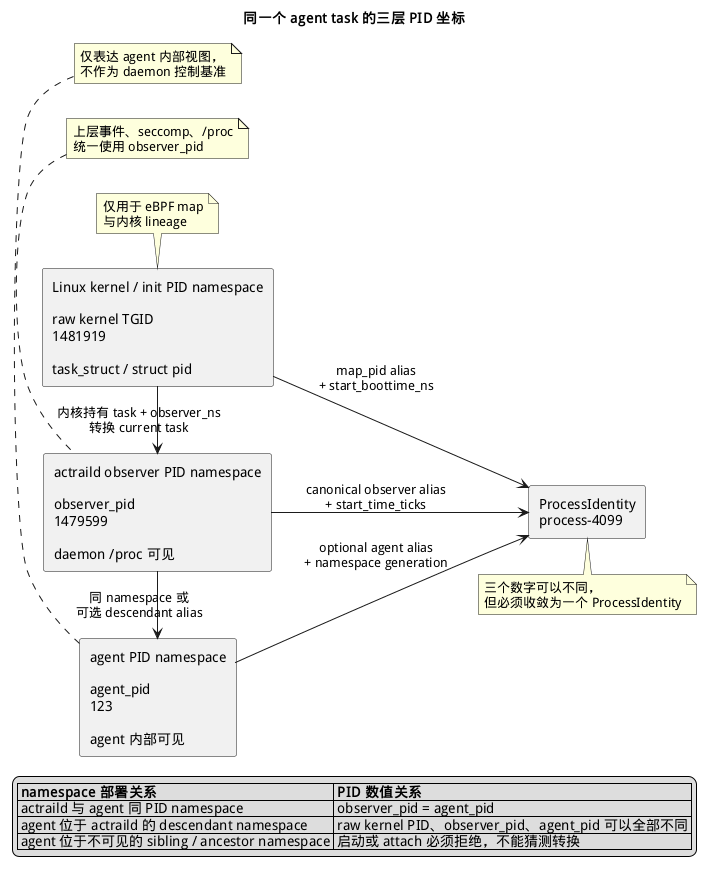

The diagram above was rendered by PlantUML. Its source (embedded in the PNG):
@startuml
skinparam defaultFontName "WenQuanYi Micro Hei"
skinparam componentStyle rectangle
left to right direction

title 同一个 agent task 的三层 PID 坐标

rectangle "Linux kernel / init PID namespace\n\nraw kernel TGID\n1481919\n\ntask_struct / struct pid" as KernelAlias
rectangle "actraild observer PID namespace\n\nobserver_pid\n1479599\n\ndaemon /proc 可见" as ObserverAlias
rectangle "agent PID namespace\n\nagent_pid\n123\n\nagent 内部可见" as AgentAlias
component "ProcessIdentity\nprocess-4099" as Identity

KernelAlias -right-> ObserverAlias : 内核持有 task + observer_ns\n转换 current task
ObserverAlias -right-> AgentAlias : 同 namespace 或\n可选 descendant alias

KernelAlias -down-> Identity : map_pid alias\n+ start_boottime_ns
ObserverAlias -down-> Identity : canonical observer alias\n+ start_time_ticks
AgentAlias -down-> Identity : optional agent alias\n+ namespace generation

note top of KernelAlias
  仅用于 eBPF map
  与内核 lineage
end note

note top of ObserverAlias
  上层事件、seccomp、/proc
  统一使用 observer_pid
end note

note top of AgentAlias
  仅表达 agent 内部视图，
  不作为 daemon 控制基准
end note

note bottom of Identity
  三个数字可以不同，
  但必须收敛为一个 ProcessIdentity
end note

legend bottom
  |= namespace 部署关系 |= PID 数值关系 |
  | actraild 与 agent 同 PID namespace | observer_pid = agent_pid |
  | agent 位于 actraild 的 descendant namespace | raw kernel PID、observer_pid、agent_pid 可以全部不同 |
  | agent 位于不可见的 sibling / ancestor namespace | 启动或 attach 必须拒绝，不能猜测转换 |
endlegend
@enduml